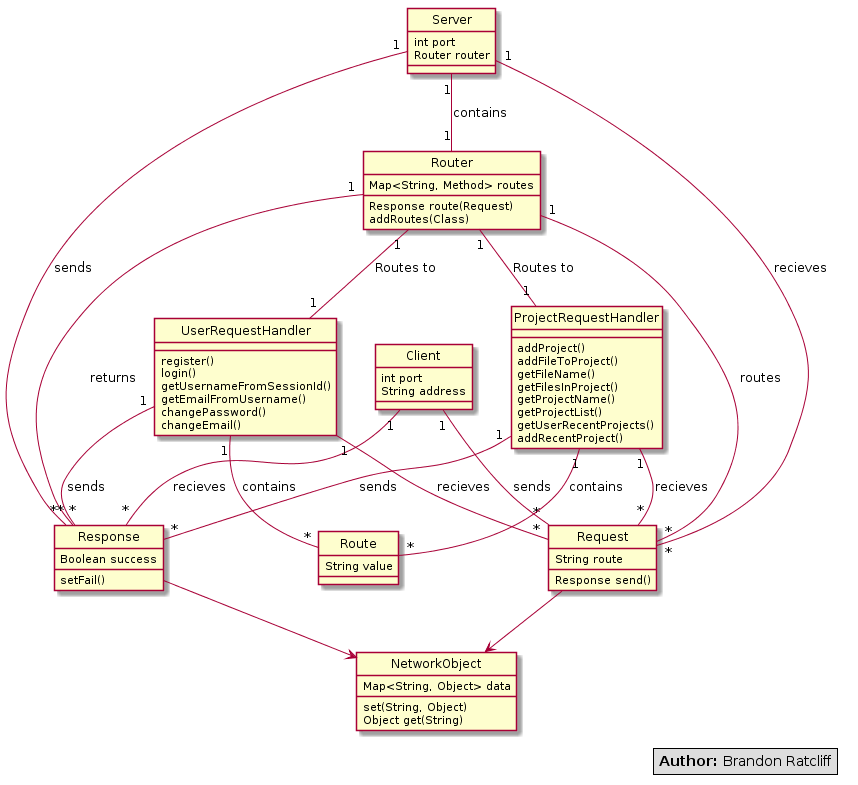

The diagram above was rendered by PlantUML. Its source (embedded in the PNG):
@startuml
hide circle
class NetworkObject {
Map<String, Object> data
set(String, Object)
Object get(String)
}

class Response {
setFail()
Boolean success
}

class Request {
String route
Response send()
}

Request --> NetworkObject
Response --> NetworkObject

class Router {
Map<String, Method> routes
Response route(Request)
addRoutes(Class)
}

class Server {
int port
Router router
}

Server "1" -- "*" Request : recieves
Server "1" -- "*" Response : sends

Router "1" -- "*" Request : routes
Router "1" -- "*" Response : returns

Server "1" -- "1" Router : "contains"

class Client {
int port
String address
}

Client "1" -- "*" Request : sends
Client "1" -- "*" Response : recieves

class Route {
String value
}


class UserRequestHandler {
register()
login()
getUsernameFromSessionId()
getEmailFromUsername()
changePassword()
changeEmail()
}

UserRequestHandler "1" --  "*" Route : "contains"

class ProjectRequestHandler {
addProject()
addFileToProject()
getFileName()
getFilesInProject()
getProjectName()
getProjectList()
getUserRecentProjects()
addRecentProject()

}

ProjectRequestHandler "1" --  "*" Route: "contains"

Router "1" -- "1" UserRequestHandler : Routes to
Router "1" -- "1" ProjectRequestHandler : Routes to

UserRequestHandler "1" -- "*" Request : recieves
UserRequestHandler "1" -- "*" Response : sends

ProjectRequestHandler "1" -- "*" Request : recieves
ProjectRequestHandler "1" -- "*" Response : sends


legend right
   <b>Author:</b> Brandon Ratcliff
endlegend
@enduml